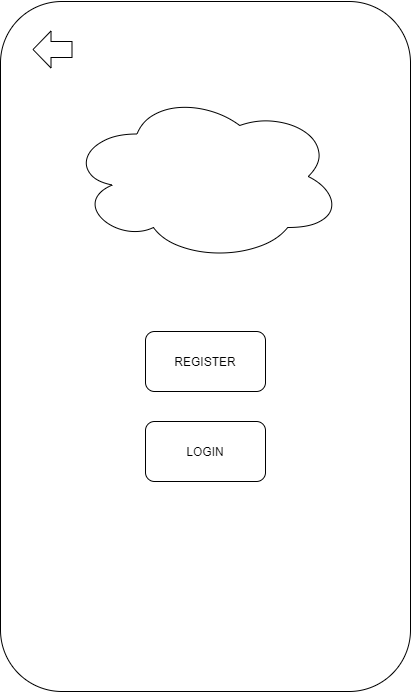

The diagram above was exported from draw.io. Its source (the exported page's mxGraphModel, read from the mxfile embedded in the PNG):
<mxGraphModel dx="1422" dy="737" grid="1" gridSize="10" guides="1" tooltips="1" connect="1" arrows="1" fold="1" page="1" pageScale="1" pageWidth="827" pageHeight="1169" math="0" shadow="0">
  <root>
    <mxCell id="0" />
    <mxCell id="1" parent="0" />
    <mxCell id="UpN7NcgJobrVk8KP2KEj-1" value="" style="rounded=1;whiteSpace=wrap;html=1;direction=south;" parent="1" vertex="1">
      <mxGeometry x="209" y="340" width="410" height="690" as="geometry" />
    </mxCell>
    <mxCell id="mx4Uj3vppCfW-cvOryzL-3" value="" style="shape=flexArrow;endArrow=classic;html=1;width=16;endSize=5.67;" edge="1" parent="1">
      <mxGeometry width="50" height="50" relative="1" as="geometry">
        <mxPoint x="80" y="340" as="sourcePoint" />
        <mxPoint x="40" y="340" as="targetPoint" />
      </mxGeometry>
    </mxCell>
    <mxCell id="mx4Uj3vppCfW-cvOryzL-7" value="LOGIN" style="rounded=1;whiteSpace=wrap;html=1;" vertex="1" parent="1">
      <mxGeometry x="354" y="760" width="120" height="60" as="geometry" />
    </mxCell>
    <mxCell id="mx4Uj3vppCfW-cvOryzL-8" value="REGISTER" style="rounded=1;whiteSpace=wrap;html=1;" vertex="1" parent="1">
      <mxGeometry x="354" y="670" width="120" height="60" as="geometry" />
    </mxCell>
    <mxCell id="mx4Uj3vppCfW-cvOryzL-9" value="" style="ellipse;shape=cloud;whiteSpace=wrap;html=1;" vertex="1" parent="1">
      <mxGeometry x="277" y="430" width="274" height="170" as="geometry" />
    </mxCell>
  </root>
</mxGraphModel>